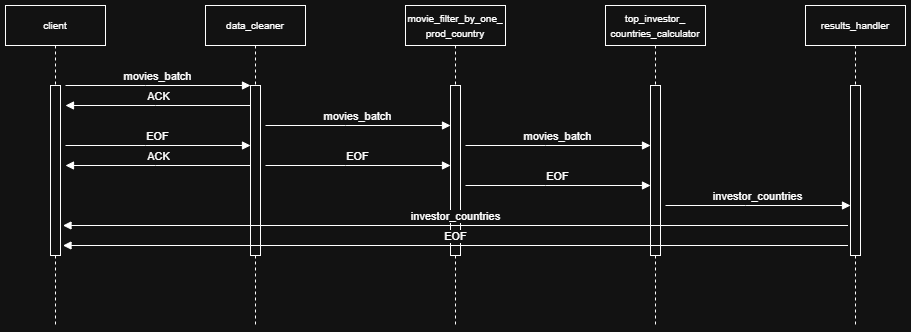

The diagram above was exported from draw.io. Its source (the exported page's mxGraphModel, read from the mxfile embedded in the PNG):
<mxGraphModel dx="1130" dy="588" grid="1" gridSize="10" guides="1" tooltips="1" connect="1" arrows="1" fold="1" page="1" pageScale="1" pageWidth="850" pageHeight="1100" background="#ffffff" math="0" shadow="0">
  <root>
    <mxCell id="0" />
    <mxCell id="1" parent="0" />
    <mxCell id="aM9ryv3xv72pqoxQDRHE-5" value="&lt;div&gt;&lt;span style=&quot;font-size: 10px;&quot;&gt;data_cleaner&lt;/span&gt;&lt;/div&gt;" style="shape=umlLifeline;perimeter=lifelinePerimeter;whiteSpace=wrap;html=1;container=0;dropTarget=0;collapsible=0;recursiveResize=0;outlineConnect=0;portConstraint=eastwest;newEdgeStyle={&quot;edgeStyle&quot;:&quot;elbowEdgeStyle&quot;,&quot;elbow&quot;:&quot;vertical&quot;,&quot;curved&quot;:0,&quot;rounded&quot;:0};" parent="1" vertex="1">
      <mxGeometry x="240" y="40" width="100" height="320" as="geometry" />
    </mxCell>
    <mxCell id="aM9ryv3xv72pqoxQDRHE-6" value="" style="html=1;points=[];perimeter=orthogonalPerimeter;outlineConnect=0;targetShapes=umlLifeline;portConstraint=eastwest;newEdgeStyle={&quot;edgeStyle&quot;:&quot;elbowEdgeStyle&quot;,&quot;elbow&quot;:&quot;vertical&quot;,&quot;curved&quot;:0,&quot;rounded&quot;:0};" parent="aM9ryv3xv72pqoxQDRHE-5" vertex="1">
      <mxGeometry x="45" y="80" width="10" height="170" as="geometry" />
    </mxCell>
    <mxCell id="aM9ryv3xv72pqoxQDRHE-7" value="movies_batch" style="html=1;verticalAlign=bottom;endArrow=block;edgeStyle=elbowEdgeStyle;elbow=vertical;curved=0;rounded=0;" parent="1" target="aM9ryv3xv72pqoxQDRHE-6" edge="1">
      <mxGeometry relative="1" as="geometry">
        <mxPoint x="100" y="120" as="sourcePoint" />
        <Array as="points">
          <mxPoint x="180" y="120" />
        </Array>
      </mxGeometry>
    </mxCell>
    <mxCell id="aM9ryv3xv72pqoxQDRHE-9" value="ACK" style="html=1;verticalAlign=bottom;endArrow=block;edgeStyle=elbowEdgeStyle;elbow=vertical;curved=0;rounded=0;" parent="1" edge="1">
      <mxGeometry relative="1" as="geometry">
        <mxPoint x="285" y="140" as="sourcePoint" />
        <Array as="points">
          <mxPoint x="190" y="140" />
        </Array>
        <mxPoint x="100" y="140" as="targetPoint" />
      </mxGeometry>
    </mxCell>
    <mxCell id="Z5785iIwndS0MzYNehBq-1" value="&lt;span style=&quot;font-size: 10px;&quot;&gt;movie_filter_by_one_&lt;/span&gt;&lt;div&gt;&lt;span style=&quot;font-size: 10px;&quot;&gt;prod_country&lt;/span&gt;&lt;/div&gt;" style="shape=umlLifeline;perimeter=lifelinePerimeter;whiteSpace=wrap;html=1;container=0;dropTarget=0;collapsible=0;recursiveResize=0;outlineConnect=0;portConstraint=eastwest;newEdgeStyle={&quot;edgeStyle&quot;:&quot;elbowEdgeStyle&quot;,&quot;elbow&quot;:&quot;vertical&quot;,&quot;curved&quot;:0,&quot;rounded&quot;:0};" parent="1" vertex="1">
      <mxGeometry x="440" y="40" width="100" height="320" as="geometry" />
    </mxCell>
    <mxCell id="Z5785iIwndS0MzYNehBq-2" value="" style="html=1;points=[];perimeter=orthogonalPerimeter;outlineConnect=0;targetShapes=umlLifeline;portConstraint=eastwest;newEdgeStyle={&quot;edgeStyle&quot;:&quot;elbowEdgeStyle&quot;,&quot;elbow&quot;:&quot;vertical&quot;,&quot;curved&quot;:0,&quot;rounded&quot;:0};" parent="Z5785iIwndS0MzYNehBq-1" vertex="1">
      <mxGeometry x="45" y="80" width="10" height="170" as="geometry" />
    </mxCell>
    <mxCell id="Z5785iIwndS0MzYNehBq-5" value="&lt;font style=&quot;font-size: 10px;&quot;&gt;top_investor_&lt;/font&gt;&lt;div&gt;&lt;font style=&quot;font-size: 10px;&quot;&gt;countries_calculator&lt;/font&gt;&lt;/div&gt;" style="shape=umlLifeline;perimeter=lifelinePerimeter;whiteSpace=wrap;html=1;container=0;dropTarget=0;collapsible=0;recursiveResize=0;outlineConnect=0;portConstraint=eastwest;newEdgeStyle={&quot;edgeStyle&quot;:&quot;elbowEdgeStyle&quot;,&quot;elbow&quot;:&quot;vertical&quot;,&quot;curved&quot;:0,&quot;rounded&quot;:0};" parent="1" vertex="1">
      <mxGeometry x="640" y="40" width="100" height="320" as="geometry" />
    </mxCell>
    <mxCell id="Z5785iIwndS0MzYNehBq-6" value="" style="html=1;points=[];perimeter=orthogonalPerimeter;outlineConnect=0;targetShapes=umlLifeline;portConstraint=eastwest;newEdgeStyle={&quot;edgeStyle&quot;:&quot;elbowEdgeStyle&quot;,&quot;elbow&quot;:&quot;vertical&quot;,&quot;curved&quot;:0,&quot;rounded&quot;:0};" parent="Z5785iIwndS0MzYNehBq-5" vertex="1">
      <mxGeometry x="45" y="80" width="10" height="170" as="geometry" />
    </mxCell>
    <mxCell id="Z5785iIwndS0MzYNehBq-9" value="&lt;div&gt;&lt;span style=&quot;font-size: 10px;&quot;&gt;client&lt;/span&gt;&lt;/div&gt;" style="shape=umlLifeline;perimeter=lifelinePerimeter;whiteSpace=wrap;html=1;container=0;dropTarget=0;collapsible=0;recursiveResize=0;outlineConnect=0;portConstraint=eastwest;newEdgeStyle={&quot;edgeStyle&quot;:&quot;elbowEdgeStyle&quot;,&quot;elbow&quot;:&quot;vertical&quot;,&quot;curved&quot;:0,&quot;rounded&quot;:0};" parent="1" vertex="1">
      <mxGeometry x="40" y="40" width="100" height="320" as="geometry" />
    </mxCell>
    <mxCell id="Z5785iIwndS0MzYNehBq-10" value="" style="html=1;points=[];perimeter=orthogonalPerimeter;outlineConnect=0;targetShapes=umlLifeline;portConstraint=eastwest;newEdgeStyle={&quot;edgeStyle&quot;:&quot;elbowEdgeStyle&quot;,&quot;elbow&quot;:&quot;vertical&quot;,&quot;curved&quot;:0,&quot;rounded&quot;:0};" parent="Z5785iIwndS0MzYNehBq-9" vertex="1">
      <mxGeometry x="45" y="80" width="10" height="170" as="geometry" />
    </mxCell>
    <mxCell id="Z5785iIwndS0MzYNehBq-12" value="movies_batch" style="html=1;verticalAlign=bottom;endArrow=block;edgeStyle=elbowEdgeStyle;elbow=vertical;curved=0;rounded=0;" parent="1" edge="1">
      <mxGeometry relative="1" as="geometry">
        <mxPoint x="300" y="160" as="sourcePoint" />
        <Array as="points">
          <mxPoint x="380" y="160" />
        </Array>
        <mxPoint x="485" y="160" as="targetPoint" />
      </mxGeometry>
    </mxCell>
    <mxCell id="Z5785iIwndS0MzYNehBq-13" value="movies_batch" style="html=1;verticalAlign=bottom;endArrow=block;edgeStyle=elbowEdgeStyle;elbow=vertical;curved=0;rounded=0;" parent="1" edge="1">
      <mxGeometry relative="1" as="geometry">
        <mxPoint x="500" y="180" as="sourcePoint" />
        <Array as="points">
          <mxPoint x="580" y="180" />
        </Array>
        <mxPoint x="685" y="180" as="targetPoint" />
      </mxGeometry>
    </mxCell>
    <mxCell id="Z5785iIwndS0MzYNehBq-15" value="investor_countries" style="html=1;verticalAlign=bottom;endArrow=block;edgeStyle=elbowEdgeStyle;elbow=vertical;curved=0;rounded=0;" parent="1" edge="1">
      <mxGeometry relative="1" as="geometry">
        <mxPoint x="882.5" y="260.0000000000001" as="sourcePoint" />
        <Array as="points">
          <mxPoint x="792.5" y="260" />
        </Array>
        <mxPoint x="97.5" y="260" as="targetPoint" />
      </mxGeometry>
    </mxCell>
    <mxCell id="H4DRBIK0B_ciKTse55vI-1" value="&lt;span style=&quot;font-size: 10px;&quot;&gt;results_handler&lt;/span&gt;" style="shape=umlLifeline;perimeter=lifelinePerimeter;whiteSpace=wrap;html=1;container=0;dropTarget=0;collapsible=0;recursiveResize=0;outlineConnect=0;portConstraint=eastwest;newEdgeStyle={&quot;edgeStyle&quot;:&quot;elbowEdgeStyle&quot;,&quot;elbow&quot;:&quot;vertical&quot;,&quot;curved&quot;:0,&quot;rounded&quot;:0};" parent="1" vertex="1">
      <mxGeometry x="840" y="40" width="100" height="320" as="geometry" />
    </mxCell>
    <mxCell id="H4DRBIK0B_ciKTse55vI-2" value="" style="html=1;points=[];perimeter=orthogonalPerimeter;outlineConnect=0;targetShapes=umlLifeline;portConstraint=eastwest;newEdgeStyle={&quot;edgeStyle&quot;:&quot;elbowEdgeStyle&quot;,&quot;elbow&quot;:&quot;vertical&quot;,&quot;curved&quot;:0,&quot;rounded&quot;:0};" parent="H4DRBIK0B_ciKTse55vI-1" vertex="1">
      <mxGeometry x="45" y="80" width="10" height="170" as="geometry" />
    </mxCell>
    <mxCell id="H4DRBIK0B_ciKTse55vI-3" value="investor_countries" style="html=1;verticalAlign=bottom;endArrow=block;edgeStyle=elbowEdgeStyle;elbow=vertical;curved=0;rounded=0;" parent="1" edge="1">
      <mxGeometry relative="1" as="geometry">
        <mxPoint x="700" y="240" as="sourcePoint" />
        <Array as="points">
          <mxPoint x="780" y="240" />
        </Array>
        <mxPoint x="885" y="240" as="targetPoint" />
      </mxGeometry>
    </mxCell>
    <mxCell id="H4DRBIK0B_ciKTse55vI-5" value="EOF" style="html=1;verticalAlign=bottom;endArrow=block;edgeStyle=elbowEdgeStyle;elbow=vertical;curved=0;rounded=0;" parent="1" edge="1">
      <mxGeometry relative="1" as="geometry">
        <mxPoint x="100" y="180" as="sourcePoint" />
        <Array as="points">
          <mxPoint x="180" y="180" />
        </Array>
        <mxPoint x="285" y="180" as="targetPoint" />
      </mxGeometry>
    </mxCell>
    <mxCell id="H4DRBIK0B_ciKTse55vI-6" value="ACK" style="html=1;verticalAlign=bottom;endArrow=block;edgeStyle=elbowEdgeStyle;elbow=vertical;curved=0;rounded=0;" parent="1" edge="1">
      <mxGeometry relative="1" as="geometry">
        <mxPoint x="285" y="200" as="sourcePoint" />
        <Array as="points">
          <mxPoint x="190" y="200" />
        </Array>
        <mxPoint x="100" y="200" as="targetPoint" />
      </mxGeometry>
    </mxCell>
    <mxCell id="H4DRBIK0B_ciKTse55vI-7" value="EOF" style="html=1;verticalAlign=bottom;endArrow=block;edgeStyle=elbowEdgeStyle;elbow=vertical;curved=0;rounded=0;" parent="1" edge="1">
      <mxGeometry relative="1" as="geometry">
        <mxPoint x="300" y="200" as="sourcePoint" />
        <Array as="points">
          <mxPoint x="380" y="200" />
        </Array>
        <mxPoint x="485" y="200" as="targetPoint" />
      </mxGeometry>
    </mxCell>
    <mxCell id="H4DRBIK0B_ciKTse55vI-8" value="EOF" style="html=1;verticalAlign=bottom;endArrow=block;edgeStyle=elbowEdgeStyle;elbow=vertical;curved=0;rounded=0;" parent="1" edge="1">
      <mxGeometry relative="1" as="geometry">
        <mxPoint x="500" y="220" as="sourcePoint" />
        <Array as="points">
          <mxPoint x="580" y="220" />
        </Array>
        <mxPoint x="685" y="220" as="targetPoint" />
      </mxGeometry>
    </mxCell>
    <mxCell id="SP7Clk_ksY-D8_tv7A6P-1" value="EOF" style="html=1;verticalAlign=bottom;endArrow=block;edgeStyle=elbowEdgeStyle;elbow=vertical;curved=0;rounded=0;" edge="1" parent="1">
      <mxGeometry relative="1" as="geometry">
        <mxPoint x="882.5" y="280.0000000000001" as="sourcePoint" />
        <Array as="points">
          <mxPoint x="792.5" y="280" />
        </Array>
        <mxPoint x="97.5" y="280" as="targetPoint" />
      </mxGeometry>
    </mxCell>
  </root>
</mxGraphModel>